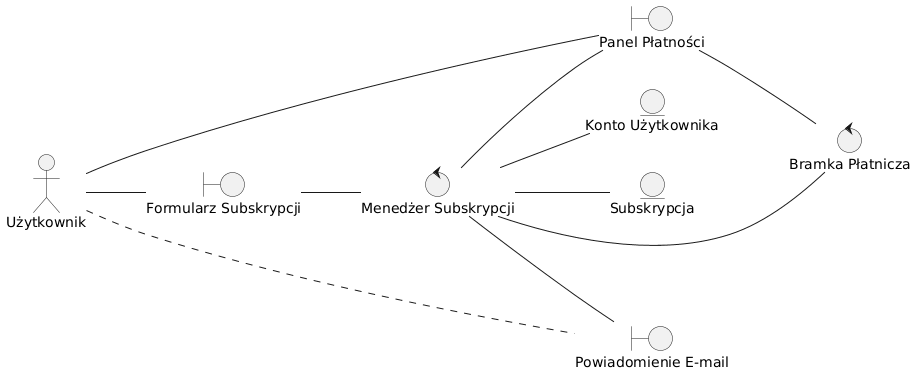

The diagram above was rendered by PlantUML. Its source (embedded in the PNG):
@startuml
left to right direction

actor "Użytkownik" as Uzytkownik

boundary "Formularz Subskrypcji" as FormularzSub
boundary "Panel Płatności" as PanelPlatnosci
boundary "Powiadomienie E-mail" as Email

control "Menedżer Subskrypcji" as MenedzerSub
control "Bramka Płatnicza" as Bramka

entity "Konto Użytkownika" as Konto
entity "Subskrypcja" as Subskrypcja

Uzytkownik -- FormularzSub
FormularzSub -- MenedzerSub
MenedzerSub -- Konto

MenedzerSub -- PanelPlatnosci
Uzytkownik -- PanelPlatnosci
PanelPlatnosci -- Bramka

Bramka -- MenedzerSub
MenedzerSub -- Subskrypcja
MenedzerSub -- Email

Uzytkownik .. Email
@enduml